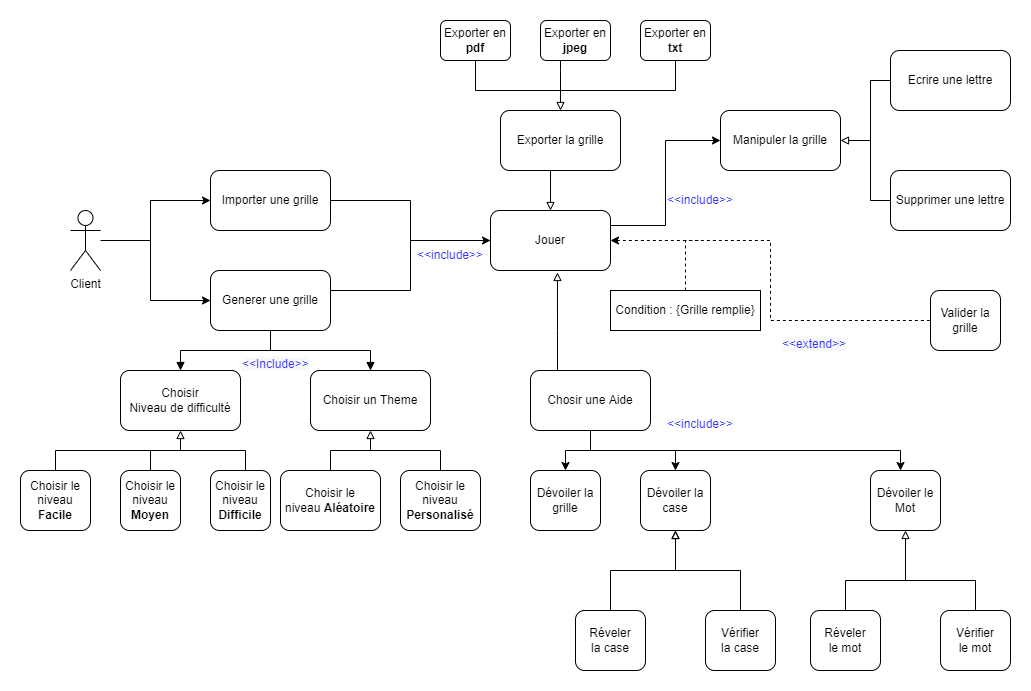

The diagram above was exported from draw.io. Its source (the exported page's mxGraphModel, read from the mxfile embedded in the PNG):
<mxGraphModel dx="782" dy="497" grid="1" gridSize="10" guides="1" tooltips="1" connect="1" arrows="1" fold="1" page="1" pageScale="1" pageWidth="1169" pageHeight="827" math="0" shadow="0">
  <root>
    <mxCell id="0" />
    <mxCell id="1" parent="0" />
    <mxCell id="F_MIHUbSKgq7IYn7UzAt-1" value="Client" style="shape=umlActor;verticalLabelPosition=bottom;verticalAlign=top;html=1;outlineConnect=0;" parent="1" vertex="1">
      <mxGeometry x="60" y="200" width="30" height="60" as="geometry" />
    </mxCell>
    <mxCell id="F_MIHUbSKgq7IYn7UzAt-10" style="edgeStyle=orthogonalEdgeStyle;rounded=0;orthogonalLoop=1;jettySize=auto;html=1;endArrow=none;endFill=0;startArrow=classic;startFill=1;" parent="1" source="F_MIHUbSKgq7IYn7UzAt-2" edge="1">
      <mxGeometry relative="1" as="geometry">
        <mxPoint x="100" y="230" as="targetPoint" />
        <Array as="points">
          <mxPoint x="140" y="190" />
          <mxPoint x="140" y="230" />
        </Array>
      </mxGeometry>
    </mxCell>
    <mxCell id="F_MIHUbSKgq7IYn7UzAt-30" style="edgeStyle=orthogonalEdgeStyle;rounded=0;orthogonalLoop=1;jettySize=auto;html=1;entryX=0;entryY=0.5;entryDx=0;entryDy=0;startArrow=none;startFill=0;endArrow=classic;endFill=1;" parent="1" source="F_MIHUbSKgq7IYn7UzAt-2" target="F_MIHUbSKgq7IYn7UzAt-29" edge="1">
      <mxGeometry relative="1" as="geometry">
        <Array as="points">
          <mxPoint x="400" y="190" />
          <mxPoint x="400" y="230" />
        </Array>
      </mxGeometry>
    </mxCell>
    <mxCell id="F_MIHUbSKgq7IYn7UzAt-2" value="Importer une grille" style="rounded=1;whiteSpace=wrap;html=1;" parent="1" vertex="1">
      <mxGeometry x="200" y="160" width="120" height="60" as="geometry" />
    </mxCell>
    <mxCell id="F_MIHUbSKgq7IYn7UzAt-9" style="edgeStyle=orthogonalEdgeStyle;rounded=0;orthogonalLoop=1;jettySize=auto;html=1;endArrow=none;endFill=0;startArrow=classic;startFill=1;" parent="1" source="F_MIHUbSKgq7IYn7UzAt-3" target="F_MIHUbSKgq7IYn7UzAt-1" edge="1">
      <mxGeometry relative="1" as="geometry">
        <Array as="points">
          <mxPoint x="140" y="290" />
          <mxPoint x="140" y="230" />
        </Array>
      </mxGeometry>
    </mxCell>
    <mxCell id="F_MIHUbSKgq7IYn7UzAt-31" style="edgeStyle=orthogonalEdgeStyle;rounded=0;orthogonalLoop=1;jettySize=auto;html=1;startArrow=none;startFill=0;endArrow=block;endFill=1;" parent="1" source="F_MIHUbSKgq7IYn7UzAt-3" edge="1">
      <mxGeometry relative="1" as="geometry">
        <mxPoint x="490" y="230" as="targetPoint" />
        <Array as="points">
          <mxPoint x="400" y="280" />
          <mxPoint x="400" y="230" />
        </Array>
      </mxGeometry>
    </mxCell>
    <mxCell id="F_MIHUbSKgq7IYn7UzAt-3" value="Generer une grille" style="rounded=1;whiteSpace=wrap;html=1;" parent="1" vertex="1">
      <mxGeometry x="200" y="260" width="120" height="60" as="geometry" />
    </mxCell>
    <mxCell id="F_MIHUbSKgq7IYn7UzAt-14" style="edgeStyle=orthogonalEdgeStyle;rounded=0;orthogonalLoop=1;jettySize=auto;html=1;entryX=0.5;entryY=1;entryDx=0;entryDy=0;endArrow=none;endFill=0;startArrow=block;startFill=1;" parent="1" source="F_MIHUbSKgq7IYn7UzAt-12" target="F_MIHUbSKgq7IYn7UzAt-3" edge="1">
      <mxGeometry relative="1" as="geometry" />
    </mxCell>
    <mxCell id="8cVMvdb_laJ4TA5Tz5k0-12" style="edgeStyle=orthogonalEdgeStyle;rounded=0;orthogonalLoop=1;jettySize=auto;html=1;entryX=0.5;entryY=0;entryDx=0;entryDy=0;startArrow=none;startFill=0;endArrow=none;endFill=0;" edge="1" parent="1" target="F_MIHUbSKgq7IYn7UzAt-18">
      <mxGeometry relative="1" as="geometry">
        <mxPoint x="170" y="430" as="sourcePoint" />
        <Array as="points">
          <mxPoint x="170" y="440" />
          <mxPoint x="45" y="440" />
        </Array>
      </mxGeometry>
    </mxCell>
    <mxCell id="F_MIHUbSKgq7IYn7UzAt-12" value="Choisir&lt;br&gt;Niveau de difficulté" style="rounded=1;whiteSpace=wrap;html=1;" parent="1" vertex="1">
      <mxGeometry x="110" y="360" width="120" height="60" as="geometry" />
    </mxCell>
    <mxCell id="F_MIHUbSKgq7IYn7UzAt-16" style="edgeStyle=orthogonalEdgeStyle;rounded=0;orthogonalLoop=1;jettySize=auto;html=1;startArrow=block;startFill=1;endArrow=none;endFill=0;" parent="1" source="F_MIHUbSKgq7IYn7UzAt-15" edge="1">
      <mxGeometry relative="1" as="geometry">
        <mxPoint x="260" y="330" as="targetPoint" />
        <Array as="points">
          <mxPoint x="360" y="340" />
          <mxPoint x="260" y="340" />
        </Array>
      </mxGeometry>
    </mxCell>
    <mxCell id="F_MIHUbSKgq7IYn7UzAt-15" value="Choisir un Theme" style="rounded=1;whiteSpace=wrap;html=1;" parent="1" vertex="1">
      <mxGeometry x="300" y="360" width="120" height="60" as="geometry" />
    </mxCell>
    <mxCell id="F_MIHUbSKgq7IYn7UzAt-18" value="Choisir le niveau&lt;br&gt;&lt;b&gt;Facile&lt;/b&gt;" style="rounded=1;whiteSpace=wrap;html=1;" parent="1" vertex="1">
      <mxGeometry x="10" y="460" width="70" height="60" as="geometry" />
    </mxCell>
    <mxCell id="F_MIHUbSKgq7IYn7UzAt-24" style="edgeStyle=orthogonalEdgeStyle;rounded=0;orthogonalLoop=1;jettySize=auto;html=1;startArrow=none;startFill=0;endArrow=block;endFill=0;" parent="1" source="F_MIHUbSKgq7IYn7UzAt-19" edge="1">
      <mxGeometry relative="1" as="geometry">
        <mxPoint x="170" y="420" as="targetPoint" />
        <Array as="points">
          <mxPoint x="235" y="440" />
          <mxPoint x="170" y="440" />
        </Array>
      </mxGeometry>
    </mxCell>
    <mxCell id="F_MIHUbSKgq7IYn7UzAt-19" value="Choisir le niveau &lt;b&gt;Difficile&lt;/b&gt;" style="rounded=1;whiteSpace=wrap;html=1;" parent="1" vertex="1">
      <mxGeometry x="200" y="460" width="60" height="60" as="geometry" />
    </mxCell>
    <mxCell id="F_MIHUbSKgq7IYn7UzAt-23" style="edgeStyle=orthogonalEdgeStyle;rounded=0;orthogonalLoop=1;jettySize=auto;html=1;startArrow=none;startFill=0;endArrow=none;endFill=0;" parent="1" source="F_MIHUbSKgq7IYn7UzAt-20" edge="1">
      <mxGeometry relative="1" as="geometry">
        <mxPoint x="170" y="430" as="targetPoint" />
      </mxGeometry>
    </mxCell>
    <mxCell id="F_MIHUbSKgq7IYn7UzAt-20" value="Choisir le niveau &lt;b&gt;Moyen&lt;/b&gt;" style="rounded=1;whiteSpace=wrap;html=1;" parent="1" vertex="1">
      <mxGeometry x="110" y="460" width="60" height="60" as="geometry" />
    </mxCell>
    <mxCell id="F_MIHUbSKgq7IYn7UzAt-28" value="" style="edgeStyle=orthogonalEdgeStyle;rounded=0;orthogonalLoop=1;jettySize=auto;html=1;startArrow=none;startFill=0;endArrow=block;endFill=0;endSize=6;" parent="1" source="F_MIHUbSKgq7IYn7UzAt-25" target="F_MIHUbSKgq7IYn7UzAt-15" edge="1">
      <mxGeometry relative="1" as="geometry" />
    </mxCell>
    <mxCell id="F_MIHUbSKgq7IYn7UzAt-25" value="Choisir le niveau&amp;nbsp;&lt;b&gt;Aléatoire&lt;/b&gt;" style="rounded=1;whiteSpace=wrap;html=1;" parent="1" vertex="1">
      <mxGeometry x="270" y="460" width="100" height="60" as="geometry" />
    </mxCell>
    <mxCell id="F_MIHUbSKgq7IYn7UzAt-27" style="edgeStyle=orthogonalEdgeStyle;rounded=0;orthogonalLoop=1;jettySize=auto;html=1;exitX=0.5;exitY=0;exitDx=0;exitDy=0;startArrow=none;startFill=0;endArrow=none;endFill=0;" parent="1" source="F_MIHUbSKgq7IYn7UzAt-26" edge="1">
      <mxGeometry relative="1" as="geometry">
        <mxPoint x="360" y="440" as="targetPoint" />
        <Array as="points">
          <mxPoint x="430" y="440" />
        </Array>
      </mxGeometry>
    </mxCell>
    <mxCell id="F_MIHUbSKgq7IYn7UzAt-26" value="Choisir le niveau &lt;b&gt;Personalisé&lt;/b&gt;" style="rounded=1;whiteSpace=wrap;html=1;" parent="1" vertex="1">
      <mxGeometry x="390" y="460" width="80" height="60" as="geometry" />
    </mxCell>
    <mxCell id="8cVMvdb_laJ4TA5Tz5k0-3" style="edgeStyle=orthogonalEdgeStyle;rounded=0;orthogonalLoop=1;jettySize=auto;html=1;exitX=1;exitY=0.5;exitDx=0;exitDy=0;entryX=0;entryY=0.5;entryDx=0;entryDy=0;dashed=1;startArrow=classic;startFill=1;endArrow=none;endFill=0;" edge="1" parent="1" source="F_MIHUbSKgq7IYn7UzAt-29" target="F_MIHUbSKgq7IYn7UzAt-79">
      <mxGeometry relative="1" as="geometry" />
    </mxCell>
    <mxCell id="F_MIHUbSKgq7IYn7UzAt-29" value="Jouer" style="rounded=1;whiteSpace=wrap;html=1;" parent="1" vertex="1">
      <mxGeometry x="480" y="200" width="120" height="60" as="geometry" />
    </mxCell>
    <mxCell id="F_MIHUbSKgq7IYn7UzAt-33" style="edgeStyle=orthogonalEdgeStyle;rounded=0;orthogonalLoop=1;jettySize=auto;html=1;exitX=0.5;exitY=1;exitDx=0;exitDy=0;entryX=0.5;entryY=0;entryDx=0;entryDy=0;startArrow=none;startFill=0;endArrow=block;endFill=0;endSize=6;" parent="1" source="F_MIHUbSKgq7IYn7UzAt-32" target="F_MIHUbSKgq7IYn7UzAt-29" edge="1">
      <mxGeometry relative="1" as="geometry">
        <Array as="points">
          <mxPoint x="540" y="160" />
        </Array>
      </mxGeometry>
    </mxCell>
    <mxCell id="F_MIHUbSKgq7IYn7UzAt-32" value="Exporter la grille" style="rounded=1;whiteSpace=wrap;html=1;" parent="1" vertex="1">
      <mxGeometry x="490" y="100" width="120" height="60" as="geometry" />
    </mxCell>
    <mxCell id="F_MIHUbSKgq7IYn7UzAt-35" style="edgeStyle=orthogonalEdgeStyle;rounded=0;orthogonalLoop=1;jettySize=auto;html=1;entryX=0.5;entryY=0;entryDx=0;entryDy=0;startArrow=none;startFill=0;endArrow=block;endFill=0;endSize=6;" parent="1" source="F_MIHUbSKgq7IYn7UzAt-34" target="F_MIHUbSKgq7IYn7UzAt-32" edge="1">
      <mxGeometry relative="1" as="geometry">
        <Array as="points">
          <mxPoint x="465" y="80" />
          <mxPoint x="550" y="80" />
        </Array>
      </mxGeometry>
    </mxCell>
    <mxCell id="F_MIHUbSKgq7IYn7UzAt-34" value="Exporter en &lt;b&gt;pdf&lt;/b&gt;" style="rounded=1;whiteSpace=wrap;html=1;" parent="1" vertex="1">
      <mxGeometry x="430" y="10" width="70" height="40" as="geometry" />
    </mxCell>
    <mxCell id="F_MIHUbSKgq7IYn7UzAt-38" style="edgeStyle=orthogonalEdgeStyle;rounded=0;orthogonalLoop=1;jettySize=auto;html=1;startArrow=none;startFill=0;endArrow=none;endFill=0;endSize=6;" parent="1" source="F_MIHUbSKgq7IYn7UzAt-36" edge="1">
      <mxGeometry relative="1" as="geometry">
        <mxPoint x="550" y="90" as="targetPoint" />
        <Array as="points">
          <mxPoint x="550" y="60" />
          <mxPoint x="550" y="60" />
        </Array>
      </mxGeometry>
    </mxCell>
    <mxCell id="F_MIHUbSKgq7IYn7UzAt-36" value="Exporter en &lt;b&gt;jpeg&lt;/b&gt;" style="rounded=1;whiteSpace=wrap;html=1;" parent="1" vertex="1">
      <mxGeometry x="530" y="10" width="70" height="40" as="geometry" />
    </mxCell>
    <mxCell id="F_MIHUbSKgq7IYn7UzAt-39" style="edgeStyle=orthogonalEdgeStyle;rounded=0;orthogonalLoop=1;jettySize=auto;html=1;startArrow=none;startFill=0;endArrow=none;endFill=0;endSize=6;" parent="1" source="F_MIHUbSKgq7IYn7UzAt-37" edge="1">
      <mxGeometry relative="1" as="geometry">
        <mxPoint x="550" y="80" as="targetPoint" />
        <Array as="points">
          <mxPoint x="665" y="80" />
          <mxPoint x="550" y="80" />
        </Array>
      </mxGeometry>
    </mxCell>
    <mxCell id="F_MIHUbSKgq7IYn7UzAt-37" value="Exporter en &lt;b&gt;txt&lt;/b&gt;" style="rounded=1;whiteSpace=wrap;html=1;" parent="1" vertex="1">
      <mxGeometry x="630" y="10" width="70" height="40" as="geometry" />
    </mxCell>
    <mxCell id="8cVMvdb_laJ4TA5Tz5k0-15" style="edgeStyle=orthogonalEdgeStyle;rounded=0;orthogonalLoop=1;jettySize=auto;html=1;entryX=1;entryY=0.25;entryDx=0;entryDy=0;startArrow=classic;startFill=1;endArrow=none;endFill=0;" edge="1" parent="1" source="F_MIHUbSKgq7IYn7UzAt-40" target="F_MIHUbSKgq7IYn7UzAt-29">
      <mxGeometry relative="1" as="geometry" />
    </mxCell>
    <mxCell id="F_MIHUbSKgq7IYn7UzAt-40" value="Manipuler la grille" style="rounded=1;whiteSpace=wrap;html=1;" parent="1" vertex="1">
      <mxGeometry x="710" y="100" width="120" height="60" as="geometry" />
    </mxCell>
    <mxCell id="8cVMvdb_laJ4TA5Tz5k0-17" style="edgeStyle=orthogonalEdgeStyle;rounded=0;orthogonalLoop=1;jettySize=auto;html=1;entryX=0.558;entryY=1.033;entryDx=0;entryDy=0;entryPerimeter=0;startArrow=none;startFill=0;endArrow=block;endFill=0;" edge="1" parent="1" source="F_MIHUbSKgq7IYn7UzAt-42" target="F_MIHUbSKgq7IYn7UzAt-29">
      <mxGeometry relative="1" as="geometry">
        <Array as="points">
          <mxPoint x="547" y="320" />
          <mxPoint x="547" y="320" />
        </Array>
      </mxGeometry>
    </mxCell>
    <mxCell id="F_MIHUbSKgq7IYn7UzAt-42" value="Chosir une Aide" style="rounded=1;whiteSpace=wrap;html=1;" parent="1" vertex="1">
      <mxGeometry x="520" y="360" width="120" height="60" as="geometry" />
    </mxCell>
    <mxCell id="F_MIHUbSKgq7IYn7UzAt-51" style="edgeStyle=orthogonalEdgeStyle;rounded=0;orthogonalLoop=1;jettySize=auto;html=1;entryX=0.5;entryY=1;entryDx=0;entryDy=0;startArrow=classic;startFill=1;endArrow=none;endFill=0;endSize=6;" parent="1" source="F_MIHUbSKgq7IYn7UzAt-50" target="F_MIHUbSKgq7IYn7UzAt-42" edge="1">
      <mxGeometry relative="1" as="geometry">
        <Array as="points">
          <mxPoint x="555" y="440" />
          <mxPoint x="580" y="440" />
        </Array>
      </mxGeometry>
    </mxCell>
    <mxCell id="F_MIHUbSKgq7IYn7UzAt-50" value="Dévoiler la grille" style="rounded=1;whiteSpace=wrap;html=1;" parent="1" vertex="1">
      <mxGeometry x="520" y="460" width="70" height="60" as="geometry" />
    </mxCell>
    <mxCell id="F_MIHUbSKgq7IYn7UzAt-53" style="edgeStyle=orthogonalEdgeStyle;rounded=0;orthogonalLoop=1;jettySize=auto;html=1;startArrow=classic;startFill=1;endArrow=none;endFill=0;endSize=6;" parent="1" source="F_MIHUbSKgq7IYn7UzAt-52" target="F_MIHUbSKgq7IYn7UzAt-42" edge="1">
      <mxGeometry relative="1" as="geometry">
        <Array as="points">
          <mxPoint x="665" y="440" />
          <mxPoint x="580" y="440" />
        </Array>
      </mxGeometry>
    </mxCell>
    <mxCell id="F_MIHUbSKgq7IYn7UzAt-52" value="Dévoiler la case" style="rounded=1;whiteSpace=wrap;html=1;" parent="1" vertex="1">
      <mxGeometry x="630" y="460" width="70" height="60" as="geometry" />
    </mxCell>
    <mxCell id="8cVMvdb_laJ4TA5Tz5k0-18" style="edgeStyle=orthogonalEdgeStyle;rounded=0;orthogonalLoop=1;jettySize=auto;html=1;entryX=0.5;entryY=1;entryDx=0;entryDy=0;startArrow=none;startFill=0;endArrow=block;endFill=0;" edge="1" parent="1" source="F_MIHUbSKgq7IYn7UzAt-54" target="F_MIHUbSKgq7IYn7UzAt-52">
      <mxGeometry relative="1" as="geometry" />
    </mxCell>
    <mxCell id="F_MIHUbSKgq7IYn7UzAt-54" value="Réveler&lt;br&gt;la case" style="rounded=1;whiteSpace=wrap;html=1;" parent="1" vertex="1">
      <mxGeometry x="565" y="600" width="70" height="60" as="geometry" />
    </mxCell>
    <mxCell id="8cVMvdb_laJ4TA5Tz5k0-19" style="edgeStyle=orthogonalEdgeStyle;rounded=0;orthogonalLoop=1;jettySize=auto;html=1;entryX=0.5;entryY=1;entryDx=0;entryDy=0;startArrow=none;startFill=0;endArrow=block;endFill=0;" edge="1" parent="1" source="F_MIHUbSKgq7IYn7UzAt-55" target="F_MIHUbSKgq7IYn7UzAt-52">
      <mxGeometry relative="1" as="geometry" />
    </mxCell>
    <mxCell id="F_MIHUbSKgq7IYn7UzAt-55" value="Vérifier&lt;br&gt;la case" style="rounded=1;whiteSpace=wrap;html=1;" parent="1" vertex="1">
      <mxGeometry x="695" y="600" width="70" height="60" as="geometry" />
    </mxCell>
    <mxCell id="F_MIHUbSKgq7IYn7UzAt-63" style="edgeStyle=orthogonalEdgeStyle;rounded=0;orthogonalLoop=1;jettySize=auto;html=1;startArrow=classic;startFill=1;endArrow=none;endFill=0;endSize=6;" parent="1" source="F_MIHUbSKgq7IYn7UzAt-58" target="F_MIHUbSKgq7IYn7UzAt-42" edge="1">
      <mxGeometry relative="1" as="geometry">
        <Array as="points">
          <mxPoint x="890" y="440" />
          <mxPoint x="580" y="440" />
        </Array>
      </mxGeometry>
    </mxCell>
    <mxCell id="F_MIHUbSKgq7IYn7UzAt-58" value="Dévoiler le Mot" style="rounded=1;whiteSpace=wrap;html=1;" parent="1" vertex="1">
      <mxGeometry x="860" y="460" width="70" height="60" as="geometry" />
    </mxCell>
    <mxCell id="F_MIHUbSKgq7IYn7UzAt-61" style="edgeStyle=orthogonalEdgeStyle;rounded=0;orthogonalLoop=1;jettySize=auto;html=1;entryX=0.5;entryY=1;entryDx=0;entryDy=0;startArrow=none;startFill=0;endArrow=block;endFill=0;endSize=6;" parent="1" source="F_MIHUbSKgq7IYn7UzAt-59" target="F_MIHUbSKgq7IYn7UzAt-58" edge="1">
      <mxGeometry relative="1" as="geometry">
        <Array as="points">
          <mxPoint x="835" y="570" />
          <mxPoint x="895" y="570" />
        </Array>
      </mxGeometry>
    </mxCell>
    <mxCell id="F_MIHUbSKgq7IYn7UzAt-59" value="Réveler&lt;br&gt;le mot" style="rounded=1;whiteSpace=wrap;html=1;" parent="1" vertex="1">
      <mxGeometry x="800" y="600" width="70" height="60" as="geometry" />
    </mxCell>
    <mxCell id="F_MIHUbSKgq7IYn7UzAt-62" style="edgeStyle=orthogonalEdgeStyle;rounded=0;orthogonalLoop=1;jettySize=auto;html=1;startArrow=none;startFill=0;endArrow=none;endFill=0;endSize=6;" parent="1" source="F_MIHUbSKgq7IYn7UzAt-60" edge="1">
      <mxGeometry relative="1" as="geometry">
        <Array as="points">
          <mxPoint x="965" y="570" />
          <mxPoint x="895" y="570" />
        </Array>
        <mxPoint x="895" y="540" as="targetPoint" />
      </mxGeometry>
    </mxCell>
    <mxCell id="F_MIHUbSKgq7IYn7UzAt-60" value="Vérifier&lt;br&gt;le mot" style="rounded=1;whiteSpace=wrap;html=1;" parent="1" vertex="1">
      <mxGeometry x="930" y="600" width="70" height="60" as="geometry" />
    </mxCell>
    <mxCell id="F_MIHUbSKgq7IYn7UzAt-68" style="edgeStyle=orthogonalEdgeStyle;rounded=0;orthogonalLoop=1;jettySize=auto;html=1;startArrow=none;startFill=0;endArrow=none;endFill=0;endSize=6;" parent="1" source="F_MIHUbSKgq7IYn7UzAt-66" edge="1">
      <mxGeometry relative="1" as="geometry">
        <mxPoint x="840" y="130" as="targetPoint" />
        <Array as="points">
          <mxPoint x="860" y="70" />
          <mxPoint x="860" y="130" />
        </Array>
      </mxGeometry>
    </mxCell>
    <mxCell id="F_MIHUbSKgq7IYn7UzAt-66" value="Ecrire une lettre" style="rounded=1;whiteSpace=wrap;html=1;" parent="1" vertex="1">
      <mxGeometry x="880" y="40" width="120" height="60" as="geometry" />
    </mxCell>
    <mxCell id="F_MIHUbSKgq7IYn7UzAt-71" style="edgeStyle=orthogonalEdgeStyle;rounded=0;orthogonalLoop=1;jettySize=auto;html=1;entryX=1;entryY=0.5;entryDx=0;entryDy=0;startArrow=none;startFill=0;endArrow=block;endFill=0;endSize=6;" parent="1" source="F_MIHUbSKgq7IYn7UzAt-69" target="F_MIHUbSKgq7IYn7UzAt-40" edge="1">
      <mxGeometry relative="1" as="geometry">
        <Array as="points">
          <mxPoint x="860" y="190" />
          <mxPoint x="860" y="130" />
        </Array>
      </mxGeometry>
    </mxCell>
    <mxCell id="F_MIHUbSKgq7IYn7UzAt-69" value="Supprimer une lettre" style="rounded=1;whiteSpace=wrap;html=1;" parent="1" vertex="1">
      <mxGeometry x="880" y="160" width="120" height="60" as="geometry" />
    </mxCell>
    <mxCell id="F_MIHUbSKgq7IYn7UzAt-79" value="Valider la grille" style="rounded=1;whiteSpace=wrap;html=1;" parent="1" vertex="1">
      <mxGeometry x="920" y="280" width="70" height="60" as="geometry" />
    </mxCell>
    <mxCell id="F_MIHUbSKgq7IYn7UzAt-84" value="&lt;font color=&quot;#3333ff&quot;&gt;&amp;lt;&amp;lt;include&amp;gt;&amp;gt;&lt;/font&gt;" style="text;html=1;strokeColor=none;fillColor=none;align=center;verticalAlign=middle;whiteSpace=wrap;rounded=0;labelBorderColor=none;" parent="1" vertex="1">
      <mxGeometry x="410" y="230" width="60" height="30" as="geometry" />
    </mxCell>
    <mxCell id="F_MIHUbSKgq7IYn7UzAt-104" value="&lt;font color=&quot;#3333ff&quot;&gt;&amp;lt;&amp;lt;include&amp;gt;&amp;gt;&lt;/font&gt;" style="text;html=1;strokeColor=none;fillColor=none;align=center;verticalAlign=middle;whiteSpace=wrap;rounded=0;labelBorderColor=none;" parent="1" vertex="1">
      <mxGeometry x="660" y="399" width="60" height="30" as="geometry" />
    </mxCell>
    <mxCell id="F_MIHUbSKgq7IYn7UzAt-109" value="&lt;span style=&quot;color: rgb(51 , 51 , 255) ; font-family: &amp;#34;helvetica&amp;#34; ; font-size: 12px ; font-style: normal ; font-weight: 400 ; letter-spacing: normal ; text-align: center ; text-indent: 0px ; text-transform: none ; word-spacing: 0px ; background-color: rgb(248 , 249 , 250) ; display: inline ; float: none&quot;&gt;&amp;lt;&amp;lt;Include&amp;gt;&amp;gt;&lt;/span&gt;" style="text;whiteSpace=wrap;html=1;fontColor=#3333FF;" parent="1" vertex="1">
      <mxGeometry x="230" y="340" width="70" height="25" as="geometry" />
    </mxCell>
    <mxCell id="F_MIHUbSKgq7IYn7UzAt-112" value="&lt;span style=&quot;color: rgb(51 , 51 , 255) ; font-family: &amp;#34;helvetica&amp;#34; ; font-size: 12px ; font-style: normal ; font-weight: 400 ; letter-spacing: normal ; text-align: center ; text-indent: 0px ; text-transform: none ; word-spacing: 0px ; background-color: rgb(248 , 249 , 250) ; display: inline ; float: none&quot;&gt;&amp;lt;&amp;lt;extend&amp;gt;&amp;gt;&lt;/span&gt;" style="text;whiteSpace=wrap;html=1;fontColor=#3333FF;" parent="1" vertex="1">
      <mxGeometry x="770" y="320" width="100" height="30" as="geometry" />
    </mxCell>
    <mxCell id="8cVMvdb_laJ4TA5Tz5k0-11" style="edgeStyle=orthogonalEdgeStyle;rounded=0;orthogonalLoop=1;jettySize=auto;html=1;dashed=1;startArrow=none;startFill=0;endArrow=none;endFill=0;" edge="1" parent="1" source="8cVMvdb_laJ4TA5Tz5k0-10">
      <mxGeometry relative="1" as="geometry">
        <mxPoint x="690" y="230" as="targetPoint" />
        <Array as="points">
          <mxPoint x="675" y="230" />
        </Array>
      </mxGeometry>
    </mxCell>
    <mxCell id="8cVMvdb_laJ4TA5Tz5k0-10" value="Condition : {Grille remplie}" style="rounded=0;whiteSpace=wrap;html=1;" vertex="1" parent="1">
      <mxGeometry x="600" y="280" width="150" height="40" as="geometry" />
    </mxCell>
    <mxCell id="8cVMvdb_laJ4TA5Tz5k0-20" value="&lt;font color=&quot;#3333ff&quot;&gt;&amp;lt;&amp;lt;include&amp;gt;&amp;gt;&lt;/font&gt;" style="text;html=1;strokeColor=none;fillColor=none;align=center;verticalAlign=middle;whiteSpace=wrap;rounded=0;labelBorderColor=none;" vertex="1" parent="1">
      <mxGeometry x="660" y="175" width="60" height="30" as="geometry" />
    </mxCell>
  </root>
</mxGraphModel>